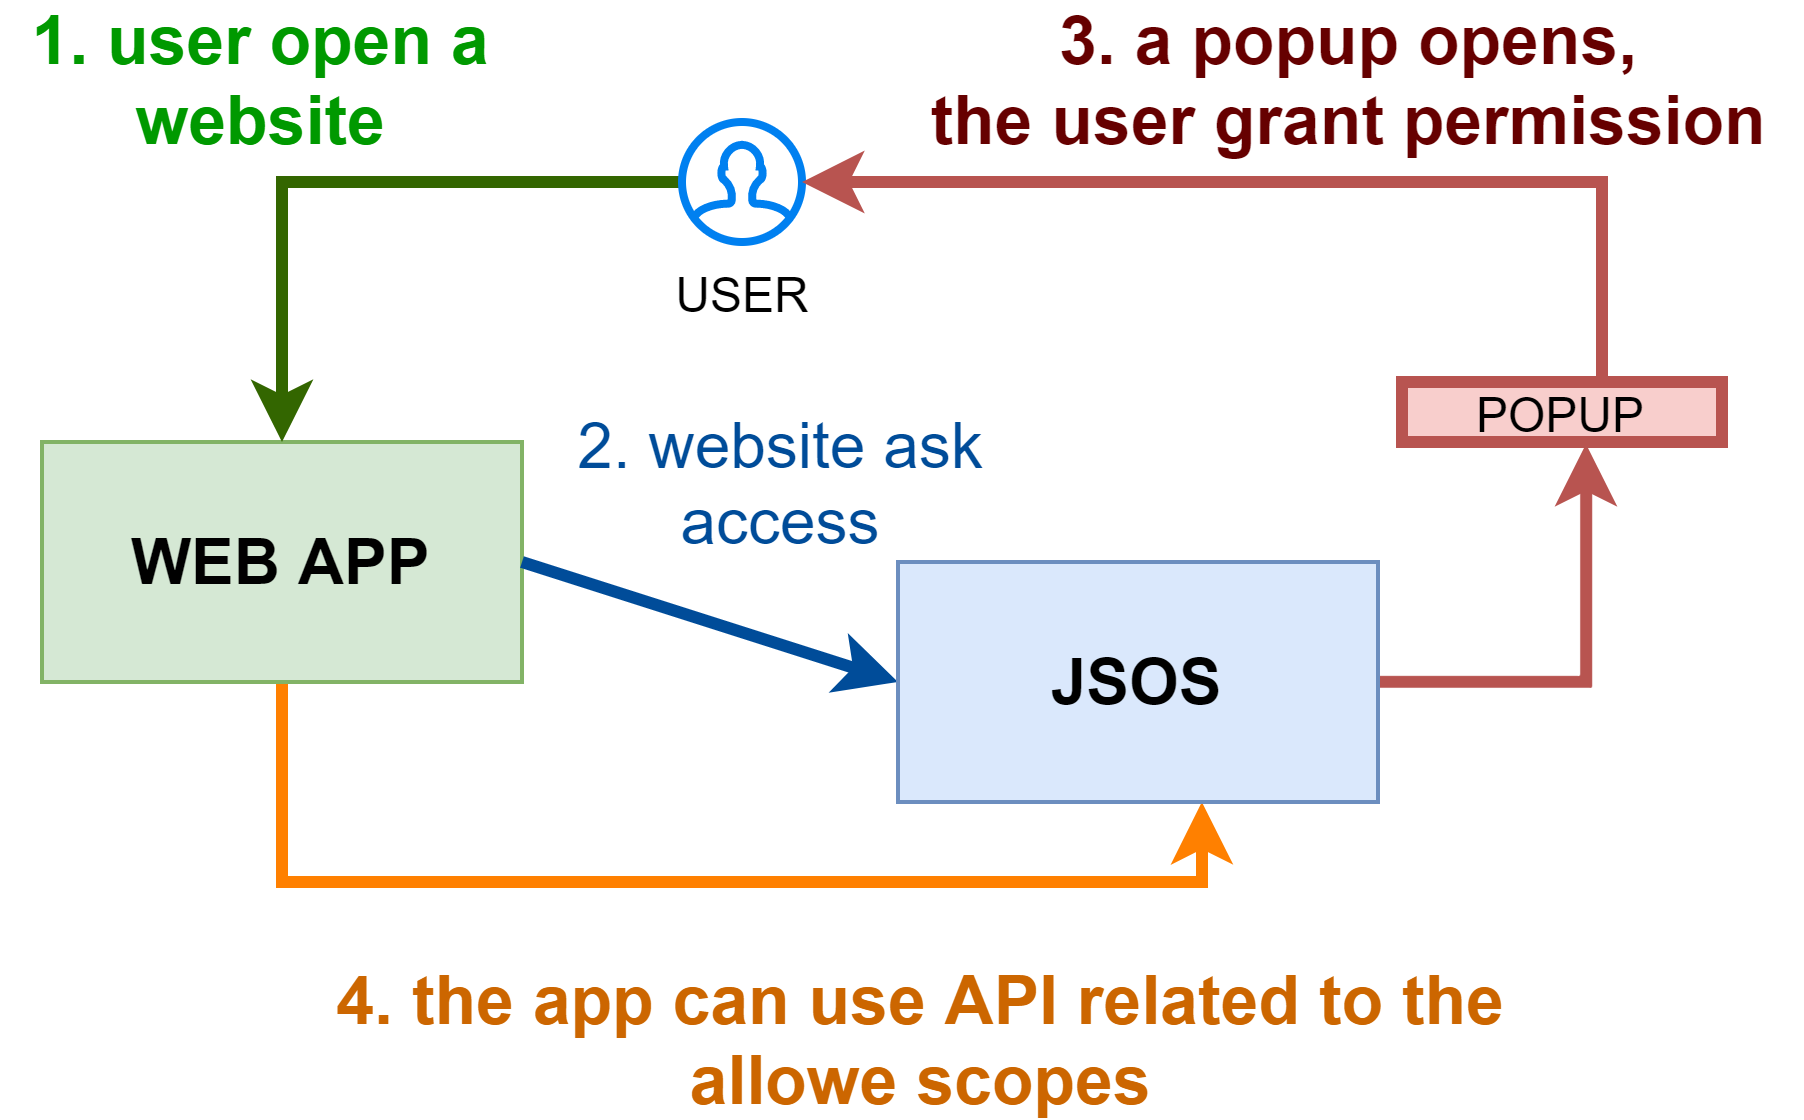

The diagram above was exported from draw.io. Its source (the exported page's mxGraphModel, read from the mxfile embedded in the PNG):
<mxGraphModel dx="1422" dy="794" grid="1" gridSize="10" guides="1" tooltips="1" connect="1" arrows="1" fold="1" page="1" pageScale="1" pageWidth="827" pageHeight="1169" math="0" shadow="0">
  <root>
    <mxCell id="0" />
    <mxCell id="1" parent="0" />
    <mxCell id="2" style="edgeStyle=orthogonalEdgeStyle;rounded=0;orthogonalLoop=1;jettySize=auto;html=1;entryX=0.633;entryY=1;entryDx=0;entryDy=0;entryPerimeter=0;fontColor=#CC6600;strokeColor=#FF8000;strokeWidth=3;" edge="1" source="3" target="6" parent="1">
      <mxGeometry relative="1" as="geometry">
        <Array as="points">
          <mxPoint x="200" y="260" />
          <mxPoint x="430" y="260" />
        </Array>
      </mxGeometry>
    </mxCell>
    <mxCell id="3" value="WEB APP" style="rounded=0;whiteSpace=wrap;html=1;fontStyle=1;fontSize=16;fillColor=#d5e8d4;strokeColor=#82b366;" vertex="1" parent="1">
      <mxGeometry x="140" y="150" width="120" height="60" as="geometry" />
    </mxCell>
    <mxCell id="4" value="" style="endArrow=classic;html=1;exitX=1;exitY=0.5;exitDx=0;exitDy=0;entryX=0;entryY=0.5;entryDx=0;entryDy=0;strokeColor=#004C99;strokeWidth=3;" edge="1" source="3" target="6" parent="1">
      <mxGeometry width="50" height="50" relative="1" as="geometry">
        <mxPoint x="390" y="430" as="sourcePoint" />
        <mxPoint x="440" y="380" as="targetPoint" />
      </mxGeometry>
    </mxCell>
    <mxCell id="5" style="edgeStyle=orthogonalEdgeStyle;rounded=0;orthogonalLoop=1;jettySize=auto;html=1;entryX=0.575;entryY=1.033;entryDx=0;entryDy=0;entryPerimeter=0;fillColor=#f8cecc;strokeColor=#b85450;strokeWidth=3;" edge="1" source="6" target="10" parent="1">
      <mxGeometry relative="1" as="geometry" />
    </mxCell>
    <mxCell id="6" value="JSOS" style="rounded=0;whiteSpace=wrap;html=1;fontStyle=1;fontSize=16;fillColor=#dae8fc;strokeColor=#6c8ebf;" vertex="1" parent="1">
      <mxGeometry x="354" y="180" width="120" height="60" as="geometry" />
    </mxCell>
    <mxCell id="7" style="edgeStyle=orthogonalEdgeStyle;rounded=0;orthogonalLoop=1;jettySize=auto;html=1;strokeColor=#336600;strokeWidth=3;" edge="1" source="8" target="3" parent="1">
      <mxGeometry relative="1" as="geometry" />
    </mxCell>
    <mxCell id="8" value="USER" style="html=1;verticalLabelPosition=bottom;align=center;labelBackgroundColor=#ffffff;verticalAlign=top;strokeWidth=2;strokeColor=#0080F0;shadow=0;dashed=0;shape=mxgraph.ios7.icons.user;" vertex="1" parent="1">
      <mxGeometry x="300" y="70" width="30" height="30" as="geometry" />
    </mxCell>
    <mxCell id="9" style="edgeStyle=orthogonalEdgeStyle;rounded=0;orthogonalLoop=1;jettySize=auto;html=1;fillColor=#f8cecc;strokeColor=#b85450;strokeWidth=3;" edge="1" source="10" target="8" parent="1">
      <mxGeometry relative="1" as="geometry">
        <Array as="points">
          <mxPoint x="530" y="85" />
        </Array>
      </mxGeometry>
    </mxCell>
    <mxCell id="10" value="POPUP" style="rounded=0;whiteSpace=wrap;html=1;fillColor=#f8cecc;strokeColor=#b85450;strokeWidth=3;" vertex="1" parent="1">
      <mxGeometry x="480" y="135" width="80" height="15" as="geometry" />
    </mxCell>
    <mxCell id="11" value="1. user open a website" style="text;html=1;strokeColor=none;fillColor=none;align=center;verticalAlign=middle;whiteSpace=wrap;rounded=0;fontSize=17;fontColor=#009900;fontStyle=1" vertex="1" parent="1">
      <mxGeometry x="130" y="50" width="130" height="20" as="geometry" />
    </mxCell>
    <mxCell id="12" value="2. website ask access" style="text;html=1;strokeColor=none;fillColor=none;align=center;verticalAlign=middle;whiteSpace=wrap;rounded=0;fontSize=16;fontColor=#004C99;" vertex="1" parent="1">
      <mxGeometry x="260" y="150" width="130" height="20" as="geometry" />
    </mxCell>
    <mxCell id="13" value="3. a popup opens,&lt;br style=&quot;font-size: 17px;&quot;&gt;the user grant permission" style="text;html=1;strokeColor=none;fillColor=none;align=center;verticalAlign=middle;whiteSpace=wrap;rounded=0;fontSize=17;fontColor=#660000;fontStyle=1" vertex="1" parent="1">
      <mxGeometry x="354" y="50" width="226" height="20" as="geometry" />
    </mxCell>
    <mxCell id="14" value="4. the app can use API related to the allowe scopes" style="text;html=1;strokeColor=none;fillColor=none;align=center;verticalAlign=middle;whiteSpace=wrap;rounded=0;fontSize=17;fontColor=#CC6600;fontStyle=1" vertex="1" parent="1">
      <mxGeometry x="190" y="290" width="340" height="20" as="geometry" />
    </mxCell>
  </root>
</mxGraphModel>